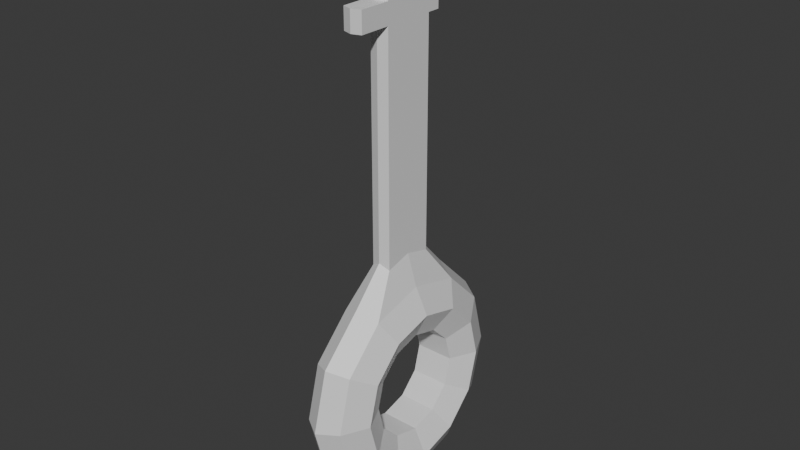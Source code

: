 # Source: Key.blend  (saved by Blender 4.5.91; exported with 4.5.12 LTS)
import bpy
from mathutils import Matrix  # noqa: F401  (used for matrix-valued properties, if any)

bpy.ops.wm.read_factory_settings(use_empty=True)
scene = bpy.context.scene
scene.name = 'Scene'

# ---- collections
col_collection = bpy.data.collections.new('Collection'); scene.collection.children.link(col_collection)

# ---- materials (node trees are filled in below, after node groups)
mat_material_001 = bpy.data.materials.new('Material.001')
mat_material_002 = bpy.data.materials.new('Material.002')

# ---- material node trees
mat_material_001.use_nodes = True; mat_material_001.node_tree.nodes.clear()
_N = mat_material_001.node_tree.nodes; _L = mat_material_001.node_tree.links
n0 = _N.new('ShaderNodeBsdfPrincipled'); n0.name = 'Principled BSDF'; n0.location = (-200, 100)
n1 = _N.new('ShaderNodeOutputMaterial'); n1.name = 'Material Output'; n1.location = (200, 100)
_L.new(n0.outputs[0], n1.inputs[0])
n1.is_active_output = True
mat_material_002.use_nodes = True; mat_material_002.node_tree.nodes.clear()
_N = mat_material_002.node_tree.nodes; _L = mat_material_002.node_tree.links
n0 = _N.new('ShaderNodeBsdfPrincipled'); n0.name = 'Principled BSDF'; n0.location = (-200, 100)
n1 = _N.new('ShaderNodeOutputMaterial'); n1.name = 'Material Output'; n1.location = (200, 100)
_L.new(n0.outputs[0], n1.inputs[0])
n1.is_active_output = True

# ---- world
world_world = bpy.data.worlds.new('World'); scene.world = world_world
world_world.use_nodes = True; world_world.node_tree.nodes.clear()
_N = world_world.node_tree.nodes; _L = world_world.node_tree.links
n0 = _N.new('ShaderNodeOutputWorld'); n0.name = 'World Output'; n0.location = (200, 100)
n1 = _N.new('ShaderNodeBackground'); n1.name = 'Background'; n1.location = (-200, 100)
n1.inputs[0].default_value = (0.05088, 0.05088, 0.05088, 1.0)
_L.new(n1.outputs[0], n0.inputs[0])
n0.is_active_output = True
world_world.color = (0.05088, 0.05088, 0.05088)
world_world.sun_shadow_jitter_overblur = 0.0

# ---- meshes
me_cube_001 = bpy.data.meshes.new('Cube.001')
me_cube_001.from_pydata([(-1.0, -0.01597, -2.383), (-1.0, -0.522, -1.877), (-1.0, -0.269, -2.316), (-1.0, -0.4542, -2.13), (-1.0, -0.01597, -1.371), (-1.0, -0.4542, -1.624), (-1.0, -0.269, -1.439), (-1.0, 0.4901, -1.877), (-1.0, 0.4223, -2.13), (-1.0, 0.237, -2.316), (-1.0, 0.237, -1.439), (-1.0, 0.4223, -1.624), (1.0, -0.522, -1.877), (1.0, -0.01597, -2.383), (1.0, -0.4542, -2.13), (1.0, -0.269, -2.316), (1.0, -0.01597, -1.371), (1.0, -0.269, -1.439), (1.0, -0.4542, -1.624), (1.0, 0.4901, -1.877), (1.0, 0.237, -2.316), (1.0, 0.4223, -2.13), (1.0, 0.4223, -1.624), (1.0, 0.237, -1.439), (1.0, -0.01597, -0.8773), (1.0, 0.484, -1.011), (1.0, 0.8501, -2.377), (1.0, 0.484, -2.743), (-1.0, 0.484, -2.743), (-1.0, 0.8501, -2.377), (1.0, 0.984, -1.877), (-1.0, 0.984, -1.877), (-1.0, 0.8501, -1.377), (-1.0, 0.484, -1.011), (1.0, 0.8501, -1.377), (-1.0, -0.516, -2.743), (-1.0, -0.01597, -2.877), (1.0, -0.01597, -2.877), (1.0, -0.516, -2.743), (-1.0, -0.882, -2.377), (1.0, -0.882, -2.377), (-1.0, -1.016, -1.877), (1.0, -1.016, -1.877), (1.0, -0.516, -1.011), (-1.0, -0.01597, -0.8773), (-1.0, -0.516, -1.011), (1.0, -0.882, -1.377), (-1.0, -0.882, -1.377), (6.658e-09, 0.5425, -2.845), (6.658e-09, 0.9513, -2.436), (6.658e-09, 1.101, -1.877), (6.658e-09, 0.5425, -0.91), (6.658e-09, 0.9513, -1.319), (6.658e-09, -0.01597, -2.994), (6.658e-09, -0.5744, -2.845), (6.658e-09, -0.9833, -2.436), (6.658e-09, -1.133, -1.877), (6.658e-09, -0.5744, -0.91), (6.658e-09, -0.9833, -1.319), (-1.666, 0.3605, -2.529), (-1.666, 0.6362, -2.254), (-1.666, 0.737, -1.877), (-1.666, 0.6362, -1.501), (-1.666, 0.3605, -1.225), (-1.666, -0.3925, -2.529), (-1.666, -0.01597, -2.63), (-1.666, -0.6681, -2.254), (-1.666, -0.769, -1.877), (-1.666, -0.01597, -1.124), (-1.666, -0.3925, -1.225), (-1.666, -0.6681, -1.501), (1.666, -0.01597, -1.124), (1.666, 0.3605, -1.225), (1.666, 0.6362, -2.254), (1.666, 0.3605, -2.529), (1.666, 0.737, -1.877), (1.666, 0.6362, -1.501), (1.666, -0.01597, -2.63), (1.666, -0.3925, -2.529), (1.666, -0.6681, -2.254), (1.666, -0.769, -1.877), (1.666, -0.3925, -1.225), (1.666, -0.6681, -1.501), (0.491, -0.01597, -0.5809), (0.491, 0.2295, -0.6467), (6.658e-09, 0.2582, -0.597), (-0.491, 0.2295, -0.6467), (0.491, -0.2615, -0.6467), (0.491, -0.01597, 1.464), (-0.491, -0.01597, -0.5809), (-0.491, -0.2615, -0.6467), (6.658e-09, -0.2902, -0.597), (0.491, -0.01597, -0.5809), (0.491, 0.2295, -0.6467), (6.658e-09, 0.2582, -0.597), (-0.491, 0.2295, -0.6467), (0.491, -0.2615, -0.6467), (0.491, -0.01597, 1.656), (-0.491, -0.01597, -0.5809), (-0.491, -0.2615, -0.6467), (6.658e-09, -0.2902, -0.597), (0.491, 0.2295, 1.464), (6.654e-09, 0.2582, 1.464), (-0.491, 0.2295, 1.464), (0.491, -0.2615, 1.464), (6.654e-09, 0.3786, 1.464), (-0.491, -0.01597, 1.464), (-0.491, -0.2615, 1.464), (6.654e-09, -0.2902, 1.464), (0.491, 0.2295, 1.656), (6.654e-09, 0.2582, 1.656), (-0.491, 0.2295, 1.656), (0.491, -0.2615, 1.656), (-0.491, -0.01597, 1.656), (-0.491, -0.2615, 1.656), (6.654e-09, -0.2902, 1.656), (-0.491, 0.3499, 1.464), (0.491, 0.3499, 1.464), (-0.491, 0.3499, 1.656), (6.654e-09, 0.3786, 1.656), (0.491, 0.3499, 1.656), (0.491, -0.01597, 1.77), (0.491, 0.2295, 1.77), (6.654e-09, 0.2582, 1.77), (-0.491, 0.2295, 1.77), (0.491, -0.2615, 1.77), (6.654e-09, 0.4964, 1.77), (-0.491, -0.01597, 1.77), (-0.491, -0.2615, 1.77), (6.654e-09, -0.2902, 1.77), (0.491, -0.01597, 1.933), (0.491, 0.2295, 1.933), (6.654e-09, 0.2582, 1.933), (-0.491, 0.2295, 1.933), (0.491, -0.2615, 1.933), (0.491, -0.01597, 2.201), (-0.491, -0.01597, 1.933), (-0.491, -0.2615, 1.933), (6.654e-09, -0.5871, 1.464), (-0.491, 0.4677, 1.77), (6.654e-09, 0.4964, 1.933), (0.491, 0.4677, 1.77), (-0.491, 0.4677, 1.933), (0.491, 0.4677, 1.933), (0.491, -0.01597, 2.016), (0.491, 0.2295, 2.016), (6.654e-09, 0.2582, 2.016), (-0.491, 0.2295, 2.016), (0.491, -0.2615, 2.016), (6.654e-09, 0.6574, 2.016), (-0.491, -0.01597, 2.016), (-0.491, -0.2615, 2.016), (6.654e-09, -0.2902, 2.016), (0.491, 0.2295, 2.201), (6.654e-09, 0.2582, 2.201), (-0.491, 0.2295, 2.201), (0.491, -0.2615, 2.201), (-0.491, -0.01597, 2.201), (-0.491, -0.2615, 2.201), (6.654e-09, -0.2902, 2.201), (-0.491, 0.6287, 2.016), (0.491, 0.6287, 2.016), (-0.491, 0.6287, 2.201), (6.654e-09, 0.6574, 2.201), (0.491, 0.6287, 2.201), (6.654e-09, -0.3791, 1.77), (0.491, -0.3504, 1.77), (-0.491, -0.3504, 1.77), (6.654e-09, -0.3791, 1.933), (0.491, -0.3504, 1.933), (-0.491, -0.3504, 1.933), (-0.491, -0.3504, 2.016), (6.654e-09, -0.3791, 2.016), (0.491, -0.3504, 2.016), (0.491, -0.5584, 1.464), (-0.491, -0.5584, 1.464), (-0.491, -0.5584, 1.656), (6.654e-09, -0.5871, 1.656), (0.491, -0.5584, 1.656), (0.4016, -0.01597, 2.31), (0.4016, 0.1848, 2.31), (6.655e-09, 0.2083, 2.31), (-0.4016, 0.1848, 2.31), (0.4016, -0.2168, 2.31), (6.631e-09, -0.01597, 2.31), (-0.4016, -0.01597, 2.31), (-0.4016, -0.2168, 2.31), (6.655e-09, -0.2403, 2.31)], [], [(53, 36, 28, 48), (48, 28, 29, 49), (49, 29, 31, 50), (25, 51, 85, 84), (51, 25, 34, 52), (52, 34, 30, 50), (53, 37, 38, 54), (54, 38, 40, 55), (55, 40, 42, 56), (44, 45, 90, 89), (57, 45, 47, 58), (58, 47, 41, 56), (22, 23, 10, 11), (19, 22, 11, 7), (71, 72, 25, 24), (73, 74, 27, 26), (59, 60, 29, 28), (75, 73, 26, 30), (60, 61, 31, 29), (62, 63, 33, 32), (72, 76, 34, 25), (64, 65, 36, 35), (77, 78, 38, 37), (66, 64, 35, 39), (78, 79, 40, 38), (67, 66, 39, 41), (79, 80, 42, 40), (81, 71, 24, 43), (68, 69, 45, 44), (82, 81, 43, 46), (69, 70, 47, 45), (76, 75, 30, 34), (65, 59, 28, 36), (74, 77, 37, 27), (80, 82, 46, 42), (70, 67, 41, 47), (63, 68, 44, 33), (61, 62, 32, 31), (23, 16, 4, 10), (16, 17, 6, 4), (17, 18, 5, 6), (18, 12, 1, 5), (12, 14, 3, 1), (14, 15, 2, 3), (15, 13, 0, 2), (0, 13, 20, 9), (20, 21, 8, 9), (21, 19, 7, 8), (46, 58, 56, 42), (43, 57, 58, 46), (51, 33, 86, 85), (39, 55, 56, 41), (35, 54, 55, 39), (36, 53, 54, 35), (32, 52, 50, 31), (33, 51, 52, 32), (33, 44, 89, 86), (26, 49, 50, 30), (27, 48, 49, 26), (37, 53, 48, 27), (7, 11, 62, 61), (10, 4, 68, 63), (5, 1, 67, 70), (0, 9, 59, 65), (6, 5, 70, 69), (4, 6, 69, 68), (1, 3, 66, 67), (3, 2, 64, 66), (2, 0, 65, 64), (11, 10, 63, 62), (8, 7, 61, 60), (9, 8, 60, 59), (12, 18, 82, 80), (20, 13, 77, 74), (22, 19, 75, 76), (18, 17, 81, 82), (17, 16, 71, 81), (14, 12, 80, 79), (15, 14, 79, 78), (13, 15, 78, 77), (23, 22, 76, 72), (19, 21, 73, 75), (21, 20, 74, 73), (16, 23, 72, 71), (86, 89, 98, 95), (85, 86, 95, 94), (91, 87, 96, 100), (84, 85, 94, 93), (24, 25, 84, 83), (43, 24, 83, 87), (45, 57, 91, 90), (57, 43, 87, 91), (93, 94, 102, 101), (99, 100, 108, 107), (92, 93, 101, 88), (96, 92, 88, 104), (89, 90, 99, 98), (87, 83, 92, 96), (83, 84, 93, 92), (90, 91, 100, 99), (88, 101, 109, 97), (104, 88, 97, 112), (106, 107, 114, 113), (103, 106, 113, 111), (100, 96, 104, 108), (94, 95, 103, 102), (95, 98, 106, 103), (98, 99, 107, 106), (112, 97, 121, 125), (113, 114, 128, 127), (111, 113, 127, 124), (110, 111, 124, 123), (112, 115, 177, 178), (109, 101, 117, 120), (115, 114, 176, 177), (111, 110, 119, 118), (117, 105, 119, 120), (105, 116, 118, 119), (101, 102, 105, 117), (110, 109, 120, 119), (102, 103, 116, 105), (103, 111, 118, 116), (127, 128, 137, 136), (124, 127, 136, 133), (123, 124, 139, 126), (152, 151, 171, 172), (97, 109, 122, 121), (114, 115, 129, 128), (109, 110, 123, 122), (115, 112, 125, 129), (134, 130, 144, 148), (136, 137, 151, 150), (133, 136, 150, 147), (132, 133, 147, 146), (125, 121, 130, 134), (121, 122, 131, 130), (125, 134, 169, 166), (132, 131, 143, 140), (126, 139, 142, 140), (141, 126, 140, 143), (124, 133, 142, 139), (133, 132, 140, 142), (131, 122, 141, 143), (122, 123, 126, 141), (144, 145, 153, 135), (148, 144, 135, 156), (150, 151, 158, 157), (147, 150, 157, 155), (130, 131, 145, 144), (134, 148, 173, 169), (131, 132, 146, 145), (151, 137, 170, 171), (154, 155, 182, 181), (159, 156, 183, 187), (153, 154, 181, 180), (158, 159, 187, 186), (151, 152, 159, 158), (153, 145, 161, 164), (152, 148, 156, 159), (155, 154, 163, 162), (161, 149, 163, 164), (149, 160, 162, 163), (145, 146, 149, 161), (154, 153, 164, 163), (146, 147, 160, 149), (147, 155, 162, 160), (165, 166, 169, 168), (167, 165, 168, 170), (170, 168, 172, 171), (168, 169, 173, 172), (128, 129, 165, 167), (137, 128, 167, 170), (148, 152, 172, 173), (129, 125, 166, 165), (175, 138, 177, 176), (138, 174, 178, 177), (114, 107, 175, 176), (104, 112, 178, 174), (107, 108, 138, 175), (108, 104, 174, 138), (184, 179, 180, 181), (184, 185, 186, 187), (179, 184, 187, 183), (185, 184, 181, 182), (155, 157, 185, 182), (157, 158, 186, 185), (156, 135, 179, 183), (135, 153, 180, 179)])
me_cube_001.polygons.foreach_set('material_index', [1, 1, 1, 1, 1, 1, 1, 1, 1, 1, 1, 1, 1, 1, 1, 1, 1, 1, 1, 1, 1, 1, 1, 1, 1, 1, 1, 1, 1, 1, 1, 1, 1, 1, 1, 1, 1, 1, 1, 1, 1, 1, 1, 1, 1, 1, 1, 1, 1, 1, 1, 1, 1, 1, 1, 1, 1, 1, 1, 1, 1, 1, 1, 1, 1, 1, 1, 1, 1, 1, 1, 1, 1, 1, 1, 1, 1, 1, 1, 1, 1, 1, 1, 1, 1, 1, 1, 1, 1, 1, 1, 1, 0, 0, 0, 0, 1, 1, 1, 1, 0, 0, 0, 0, 0, 0, 0, 0, 0, 0, 0, 0, 0, 0, 0, 0, 0, 0, 0, 0, 0, 0, 0, 0, 0, 0, 0, 0, 0, 0, 0, 0, 0, 0, 0, 0, 0, 0, 0, 0, 0, 0, 0, 0, 0, 0, 0, 0, 0, 0, 0, 0, 0, 0, 0, 0, 0, 0, 0, 0, 0, 0, 0, 0, 0, 0, 0, 0, 0, 0, 0, 0, 0, 0, 0, 0, 0, 0, 0, 0, 0, 0, 0, 0, 0, 0, 0, 0])
_uv = me_cube_001.uv_layers.new(name='UVMap')
_uv.uv.foreach_set('vector', [0.25, 0.625, 0.125, 0.625, 0.125, 0.5625, 0.255, 0.5625, 0.255, 0.5625, 0.125, 0.5625, 0.125, 0.5, 0.2685, 0.505, 0.4167, 0.3737, 0.4215, 0.2375, 0.5, 0.25, 0.5, 0.375, 0.6151, 0.537, 0.6138, 0.3703, 0.6138, 0.3703, 0.6151, 0.537, 0.6138, 0.3703, 0.6151, 0.537, 0.5625, 0.5099, 0.5625, 0.375, 0.5625, 0.375, 0.5625, 0.5099, 0.5, 0.5, 0.5, 0.375, 0.25, 0.625, 0.375, 0.625, 0.3849, 0.6875, 0.255, 0.6875, 0.255, 0.6875, 0.3849, 0.6875, 0.412, 0.7401, 0.2685, 0.745, 0.3935, 0.87, 0.412, 0.7401, 0.5, 0.75, 0.5, 0.875, 0.625, 0.125, 0.6083, 0.0625, 0.6083, 0.0625, 0.625, 0.125, 0.62, 0.8565, 0.625, 1.0, 0.5625, 1.0, 0.5625, 0.87, 0.5625, 0.87, 0.5625, 1.0, 0.5, 1.0, 0.5, 0.875, 0.0, 0.0, 0.0, 0.0, 0.0, 0.0, 0.0, 0.0, 0.0, 0.0, 0.0, 0.0, 0.0, 0.0, 0.0, 0.0, 0.6138, 0.625, 0.6031, 0.5481, 0.6151, 0.537, 0.625, 0.625, 0.4226, 0.5215, 0.3946, 0.5679, 0.3849, 0.5625, 0.412, 0.5099, 0.4009, 0.182, 0.4307, 0.2266, 0.4215, 0.2375, 0.3917, 0.1875, 0.4981, 0.5108, 0.4226, 0.5215, 0.412, 0.5099, 0.5, 0.5, 0.4307, 0.2266, 0.4989, 0.2392, 0.5, 0.25, 0.4215, 0.2375, 0.5567, 0.2296, 0.6013, 0.1948, 0.6125, 0.2035, 0.5625, 0.2401, 0.6031, 0.5481, 0.5566, 0.52, 0.5625, 0.5099, 0.6151, 0.537, 0.4019, 0.06856, 0.3866, 0.1252, 0.375, 0.125, 0.3917, 0.0625, 0.3853, 0.625, 0.3946, 0.6821, 0.3849, 0.6875, 0.375, 0.625, 0.4433, 0.02712, 0.4019, 0.06856, 0.3917, 0.0625, 0.4375, 0.01675, 0.3946, 0.6821, 0.4226, 0.7285, 0.412, 0.7401, 0.3849, 0.6875, 0.4999, 0.01197, 0.4433, 0.02712, 0.4375, 0.01675, 0.5, 0.0, 0.4226, 0.7285, 0.4981, 0.7392, 0.5, 0.75, 0.412, 0.7401, 0.6031, 0.7019, 0.6138, 0.625, 0.625, 0.625, 0.6151, 0.713, 0.6134, 0.1262, 0.598, 0.0687, 0.6083, 0.0625, 0.625, 0.125, 0.5566, 0.73, 0.6031, 0.7019, 0.6151, 0.713, 0.5625, 0.7401, 0.598, 0.0687, 0.5565, 0.02717, 0.5625, 0.01675, 0.6083, 0.0625, 0.5566, 0.52, 0.4981, 0.5108, 0.5, 0.5, 0.5625, 0.5099, 0.3866, 0.1252, 0.4009, 0.182, 0.3917, 0.1875, 0.375, 0.125, 0.3946, 0.5679, 0.3853, 0.625, 0.375, 0.625, 0.3849, 0.5625, 0.4981, 0.7392, 0.5566, 0.73, 0.5625, 0.7401, 0.5, 0.75, 0.5565, 0.02717, 0.4999, 0.01197, 0.5, 0.0, 0.5625, 0.01675, 0.6013, 0.1948, 0.6134, 0.1262, 0.625, 0.125, 0.6125, 0.2035, 0.4989, 0.2392, 0.5567, 0.2296, 0.5625, 0.2401, 0.5, 0.25, 0.0, 0.0, 0.0, 0.0, 0.0, 0.0, 0.0, 0.0, 0.0, 0.0, 0.0, 0.0, 0.0, 0.0, 0.0, 0.0, 0.0, 0.0, 0.0, 0.0, 0.0, 0.0, 0.0, 0.0, 0.0, 0.0, 0.0, 0.0, 0.0, 0.0, 0.0, 0.0, 0.0, 0.0, 0.0, 0.0, 0.0, 0.0, 0.0, 0.0, 0.0, 0.0, 0.0, 0.0, 0.0, 0.0, 0.0, 0.0, 0.0, 0.0, 0.0, 0.0, 0.0, 0.0, 0.0, 0.0, 0.0, 0.0, 0.0, 0.0, 0.0, 0.0, 0.0, 0.0, 0.0, 0.0, 0.0, 0.0, 0.0, 0.0, 0.0, 0.0, 0.0, 0.0, 0.0, 0.0, 0.0, 0.0, 0.0, 0.0, 0.5625, 0.7401, 0.5625, 0.87, 0.5, 0.875, 0.5, 0.75, 0.6151, 0.713, 0.62, 0.8565, 0.5625, 0.87, 0.5625, 0.7401, 0.6138, 0.3703, 0.6125, 0.2035, 0.6125, 0.2035, 0.6138, 0.3703, 0.375, 1.0, 0.3935, 0.87, 0.5, 0.875, 0.5, 1.0, 0.125, 0.6875, 0.255, 0.6875, 0.2685, 0.745, 0.125, 0.75, 0.125, 0.625, 0.25, 0.625, 0.255, 0.6875, 0.125, 0.6875, 0.5625, 0.2401, 0.5625, 0.375, 0.5, 0.375, 0.5, 0.25, 0.6125, 0.2035, 0.6138, 0.3703, 0.5625, 0.375, 0.5625, 0.2401, 0.6125, 0.2035, 0.625, 0.125, 0.625, 0.125, 0.6125, 0.2035, 0.412, 0.5099, 0.4167, 0.3737, 0.5, 0.375, 0.5, 0.5, 0.3849, 0.5625, 0.255, 0.5625, 0.2685, 0.505, 0.412, 0.5099, 0.375, 0.625, 0.25, 0.625, 0.255, 0.5625, 0.3849, 0.5625, 0.4979, 0.2283, 0.5508, 0.2191, 0.5567, 0.2296, 0.4989, 0.2392, 0.59, 0.1861, 0.6018, 0.1275, 0.6134, 0.1262, 0.6013, 0.1948, 0.5506, 0.03759, 0.4999, 0.02394, 0.4999, 0.01197, 0.5565, 0.02717, 0.3982, 0.1254, 0.41, 0.1766, 0.4009, 0.182, 0.3866, 0.1252, 0.5877, 0.0749, 0.5506, 0.03759, 0.5565, 0.02717, 0.598, 0.0687, 0.6018, 0.1275, 0.5877, 0.0749, 0.598, 0.0687, 0.6134, 0.1262, 0.4999, 0.02394, 0.4492, 0.0375, 0.4433, 0.02712, 0.4999, 0.01197, 0.4492, 0.0375, 0.412, 0.07461, 0.4019, 0.06856, 0.4433, 0.02712, 0.412, 0.07461, 0.3982, 0.1254, 0.3866, 0.1252, 0.4019, 0.06856, 0.5508, 0.2191, 0.59, 0.1861, 0.6013, 0.1948, 0.5567, 0.2296, 0.44, 0.2157, 0.4979, 0.2283, 0.4989, 0.2392, 0.4307, 0.2266, 0.41, 0.1766, 0.44, 0.2157, 0.4307, 0.2266, 0.4009, 0.182, 0.4962, 0.7285, 0.5506, 0.7199, 0.5566, 0.73, 0.4981, 0.7392, 0.4043, 0.5734, 0.3955, 0.625, 0.3853, 0.625, 0.3946, 0.5679, 0.5506, 0.5301, 0.4962, 0.5215, 0.4981, 0.5108, 0.5566, 0.52, 0.5506, 0.7199, 0.5912, 0.6908, 0.6031, 0.7019, 0.5566, 0.73, 0.5912, 0.6908, 0.6025, 0.625, 0.6138, 0.625, 0.6031, 0.7019, 0.4332, 0.7169, 0.4962, 0.7285, 0.4981, 0.7392, 0.4226, 0.7285, 0.4043, 0.6766, 0.4332, 0.7169, 0.4226, 0.7285, 0.3946, 0.6821, 0.3955, 0.625, 0.4043, 0.6766, 0.3946, 0.6821, 0.3853, 0.625, 0.5912, 0.5592, 0.5506, 0.5301, 0.5566, 0.52, 0.6031, 0.5481, 0.4962, 0.5215, 0.4332, 0.5331, 0.4226, 0.5215, 0.4981, 0.5108, 0.4332, 0.5331, 0.4043, 0.5734, 0.3946, 0.5679, 0.4226, 0.5215, 0.6025, 0.625, 0.5912, 0.5592, 0.6031, 0.5481, 0.6138, 0.625, 0.6125, 0.2035, 0.625, 0.125, 0.625, 0.125, 0.6125, 0.2035, 0.6138, 0.3703, 0.6125, 0.2035, 0.6125, 0.2035, 0.6138, 0.3703, 0.62, 0.8565, 0.6151, 0.713, 0.6151, 0.713, 0.62, 0.8565, 0.6151, 0.537, 0.6138, 0.3703, 0.6138, 0.3703, 0.6151, 0.537, 0.625, 0.625, 0.6151, 0.537, 0.6151, 0.537, 0.625, 0.625, 0.6151, 0.713, 0.625, 0.625, 0.625, 0.625, 0.6151, 0.713, 0.625, 1.0, 0.62, 0.8565, 0.62, 0.8565, 0.625, 1.0, 0.62, 0.8565, 0.6151, 0.713, 0.6151, 0.713, 0.62, 0.8565, 0.6151, 0.537, 0.6138, 0.3703, 0.6138, 0.3703, 0.6151, 0.537, 0.625, 1.0, 0.62, 0.8565, 0.62, 0.8565, 0.625, 1.0, 0.625, 0.625, 0.6151, 0.537, 0.6151, 0.537, 0.625, 0.625, 0.6151, 0.713, 0.625, 0.625, 0.625, 0.625, 0.6151, 0.713, 0.625, 0.125, 0.6083, 0.0625, 0.6083, 0.0625, 0.625, 0.125, 0.6151, 0.713, 0.625, 0.625, 0.625, 0.625, 0.6151, 0.713, 0.625, 0.625, 0.6151, 0.537, 0.6151, 0.537, 0.625, 0.625, 0.625, 1.0, 0.62, 0.8565, 0.62, 0.8565, 0.625, 1.0, 0.625, 0.625, 0.6151, 0.537, 0.6151, 0.537, 0.625, 0.625, 0.6151, 0.713, 0.625, 0.625, 0.625, 0.625, 0.6151, 0.713, 0.625, 0.125, 0.6083, 0.0625, 0.6083, 0.0625, 0.625, 0.125, 0.6125, 0.2035, 0.625, 0.125, 0.625, 0.125, 0.6125, 0.2035, 0.62, 0.8565, 0.6151, 0.713, 0.6151, 0.713, 0.62, 0.8565, 0.6138, 0.3703, 0.6125, 0.2035, 0.6125, 0.2035, 0.6138, 0.3703, 0.6125, 0.2035, 0.625, 0.125, 0.625, 0.125, 0.6125, 0.2035, 0.625, 0.125, 0.6083, 0.0625, 0.6083, 0.0625, 0.625, 0.125, 0.6151, 0.713, 0.625, 0.625, 0.625, 0.625, 0.6151, 0.713, 0.625, 0.125, 0.6083, 0.0625, 0.6083, 0.0625, 0.625, 0.125, 0.6125, 0.2035, 0.625, 0.125, 0.625, 0.125, 0.6125, 0.2035, 0.745, 0.5185, 0.875, 0.5, 0.875, 0.5, 0.745, 0.5185, 0.6151, 0.713, 0.62, 0.8565, 0.62, 0.8565, 0.6151, 0.713, 0.6151, 0.537, 0.6151, 0.537, 0.6151, 0.537, 0.6151, 0.537, 0.62, 0.8565, 0.625, 1.0, 0.625, 1.0, 0.62, 0.8565, 0.875, 0.5, 0.745, 0.5185, 0.745, 0.5185, 0.875, 0.5, 0.6151, 0.537, 0.6138, 0.3703, 0.6138, 0.3703, 0.6151, 0.537, 0.6138, 0.3703, 0.6125, 0.2035, 0.6125, 0.2035, 0.6138, 0.3703, 0.6151, 0.537, 0.6138, 0.3703, 0.6138, 0.3703, 0.6151, 0.537, 0.745, 0.5185, 0.6151, 0.537, 0.6151, 0.537, 0.745, 0.5185, 0.6138, 0.3703, 0.6125, 0.2035, 0.6125, 0.2035, 0.6138, 0.3703, 0.6125, 0.2035, 0.6125, 0.2035, 0.6125, 0.2035, 0.6125, 0.2035, 0.625, 0.125, 0.6083, 0.0625, 0.6083, 0.0625, 0.625, 0.125, 0.6125, 0.2035, 0.625, 0.125, 0.625, 0.125, 0.6125, 0.2035, 0.745, 0.5185, 0.875, 0.5, 0.875, 0.5, 0.745, 0.5185, 0.62, 0.8565, 0.625, 1.0, 0.625, 1.0, 0.62, 0.8565, 0.625, 0.625, 0.6151, 0.537, 0.6151, 0.537, 0.625, 0.625, 0.625, 1.0, 0.62, 0.8565, 0.62, 0.8565, 0.625, 1.0, 0.6151, 0.537, 0.745, 0.5185, 0.745, 0.5185, 0.6151, 0.537, 0.62, 0.8565, 0.6151, 0.713, 0.6151, 0.713, 0.62, 0.8565, 0.6151, 0.713, 0.625, 0.625, 0.625, 0.625, 0.6151, 0.713, 0.625, 0.125, 0.6083, 0.0625, 0.6083, 0.0625, 0.625, 0.125, 0.6125, 0.2035, 0.625, 0.125, 0.625, 0.125, 0.6125, 0.2035, 0.745, 0.5185, 0.875, 0.5, 0.875, 0.5, 0.745, 0.5185, 0.6151, 0.713, 0.625, 0.625, 0.625, 0.625, 0.6151, 0.713, 0.625, 0.625, 0.6151, 0.537, 0.6151, 0.537, 0.625, 0.625, 0.6151, 0.713, 0.6151, 0.713, 0.6151, 0.713, 0.6151, 0.713, 0.745, 0.5185, 0.6151, 0.537, 0.6151, 0.537, 0.745, 0.5185, 0.745, 0.5185, 0.875, 0.5, 0.875, 0.5, 0.745, 0.5185, 0.6151, 0.537, 0.745, 0.5185, 0.745, 0.5185, 0.6151, 0.537, 0.6125, 0.2035, 0.6125, 0.2035, 0.6125, 0.2035, 0.6125, 0.2035, 0.875, 0.5, 0.745, 0.5185, 0.745, 0.5185, 0.875, 0.5, 0.6151, 0.537, 0.6151, 0.537, 0.6151, 0.537, 0.6151, 0.537, 0.6151, 0.537, 0.745, 0.5185, 0.745, 0.5185, 0.6151, 0.537, 0.625, 0.625, 0.6151, 0.537, 0.6151, 0.537, 0.625, 0.625, 0.6151, 0.713, 0.625, 0.625, 0.625, 0.625, 0.6151, 0.713, 0.625, 0.125, 0.6083, 0.0625, 0.6083, 0.0625, 0.625, 0.125, 0.6125, 0.2035, 0.625, 0.125, 0.625, 0.125, 0.6125, 0.2035, 0.625, 0.625, 0.6151, 0.537, 0.6151, 0.537, 0.625, 0.625, 0.6151, 0.713, 0.6151, 0.713, 0.6151, 0.713, 0.6151, 0.713, 0.6151, 0.537, 0.745, 0.5185, 0.745, 0.5185, 0.6151, 0.537, 0.6083, 0.0625, 0.6083, 0.0625, 0.6083, 0.0625, 0.6083, 0.0625, 0.745, 0.5185, 0.875, 0.5, 0.875, 0.5, 0.745, 0.5185, 0.62, 0.8565, 0.6151, 0.713, 0.6151, 0.713, 0.62, 0.8565, 0.6151, 0.537, 0.745, 0.5185, 0.745, 0.5185, 0.6151, 0.537, 0.625, 1.0, 0.62, 0.8565, 0.62, 0.8565, 0.625, 1.0, 0.625, 1.0, 0.62, 0.8565, 0.62, 0.8565, 0.625, 1.0, 0.6151, 0.537, 0.6151, 0.537, 0.6151, 0.537, 0.6151, 0.537, 0.62, 0.8565, 0.6151, 0.713, 0.6151, 0.713, 0.62, 0.8565, 0.875, 0.5, 0.745, 0.5185, 0.745, 0.5185, 0.875, 0.5, 0.6151, 0.537, 0.745, 0.5185, 0.745, 0.5185, 0.6151, 0.537, 0.745, 0.5185, 0.875, 0.5, 0.875, 0.5, 0.745, 0.5185, 0.6151, 0.537, 0.745, 0.5185, 0.745, 0.5185, 0.6151, 0.537, 0.745, 0.5185, 0.6151, 0.537, 0.6151, 0.537, 0.745, 0.5185, 0.745, 0.5185, 0.875, 0.5, 0.875, 0.5, 0.745, 0.5185, 0.6125, 0.2035, 0.6125, 0.2035, 0.6125, 0.2035, 0.6125, 0.2035, 0.62, 0.8565, 0.6151, 0.713, 0.6151, 0.713, 0.62, 0.8565, 0.625, 1.0, 0.62, 0.8565, 0.62, 0.8565, 0.625, 1.0, 0.625, 1.0, 0.62, 0.8565, 0.62, 0.8565, 0.625, 1.0, 0.62, 0.8565, 0.6151, 0.713, 0.6151, 0.713, 0.62, 0.8565, 0.625, 1.0, 0.62, 0.8565, 0.62, 0.8565, 0.625, 1.0, 0.6083, 0.0625, 0.6083, 0.0625, 0.6083, 0.0625, 0.6083, 0.0625, 0.6151, 0.713, 0.62, 0.8565, 0.62, 0.8565, 0.6151, 0.713, 0.62, 0.8565, 0.6151, 0.713, 0.6151, 0.713, 0.62, 0.8565, 0.625, 1.0, 0.62, 0.8565, 0.62, 0.8565, 0.625, 1.0, 0.62, 0.8565, 0.6151, 0.713, 0.6151, 0.713, 0.62, 0.8565, 0.6083, 0.0625, 0.6083, 0.0625, 0.6083, 0.0625, 0.6083, 0.0625, 0.6151, 0.713, 0.6151, 0.713, 0.6151, 0.713, 0.6151, 0.713, 0.625, 1.0, 0.62, 0.8565, 0.62, 0.8565, 0.625, 1.0, 0.62, 0.8565, 0.6151, 0.713, 0.6151, 0.713, 0.62, 0.8565, 0.75, 0.625, 0.625, 0.625, 0.6151, 0.537, 0.745, 0.5185, 0.75, 0.625, 0.875, 0.625, 0.875, 0.75, 0.745, 0.7315, 0.625, 0.625, 0.75, 0.625, 0.745, 0.7315, 0.6151, 0.713, 0.875, 0.625, 0.75, 0.625, 0.745, 0.5185, 0.875, 0.5, 0.6125, 0.2035, 0.625, 0.125, 0.625, 0.125, 0.6125, 0.2035, 0.625, 0.125, 0.6083, 0.0625, 0.6083, 0.0625, 0.625, 0.125, 0.6151, 0.713, 0.625, 0.625, 0.625, 0.625, 0.6151, 0.713, 0.625, 0.625, 0.6151, 0.537, 0.6151, 0.537, 0.625, 0.625])
me_cube_001.materials.append(mat_material_001)
me_cube_001.materials.append(mat_material_002)
me_cube_001.update()

# ---- objects
ob_cube = bpy.data.objects.new('Cube', me_cube_001)

# ---- transforms, parenting, visibility, modifiers, constraints
ob_cube.location = (-2.167e-10, 0.002872, 0.3375)
ob_cube.scale = (0.03255, 0.1798, 0.1798)

# ---- collection membership
col_collection.objects.link(ob_cube)

# ---- scene / render settings (as saved in the file)
scene.frame_start = 1; scene.frame_end = 250; scene.frame_set(1)
scene.render.engine = 'BLENDER_EEVEE_NEXT'
bpy.context.view_layer.update()

# ---- added for rendering (the .blend has no active camera and no usable light): camera, sun
cam_auto = bpy.data.cameras.new('AutoCamera')
cam_auto.lens = 50.0
cam_auto.sensor_width = 36.0
cam_auto.clip_end = 1000.0
ob_auto_camera = bpy.data.objects.new('AutoCamera', cam_auto)
scene.collection.objects.link(ob_auto_camera)
ob_auto_camera.location = (0.962764, -1.15532, 1.04628)
ob_auto_camera.rotation_euler = (1.09748, -7.21219e-08, 0.694738)
scene.camera = ob_auto_camera
light_auto_sun = bpy.data.lights.new('AutoSun', 'SUN')
light_auto_sun.energy = 3.0
light_auto_sun.angle = 0.0523599
ob_auto_sun = bpy.data.objects.new('AutoSun', light_auto_sun)
scene.collection.objects.link(ob_auto_sun)
ob_auto_sun.rotation_euler = (0.872665, 0.174533, 0.523599)
bpy.context.view_layer.update()
